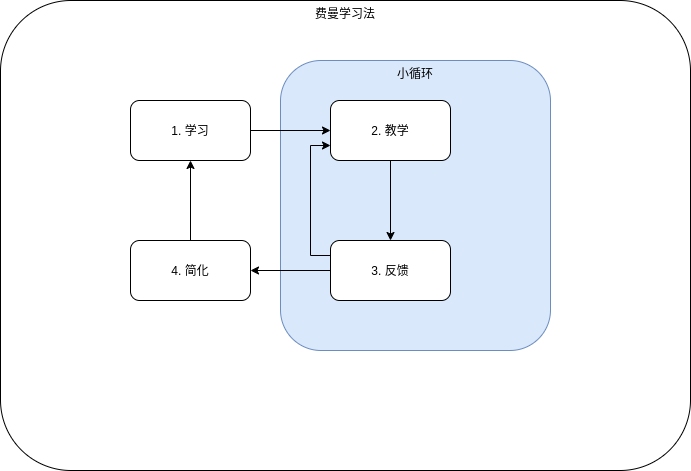

The diagram above was exported from draw.io. Its source (the exported page's mxGraphModel, read from the mxfile embedded in the PNG):
<mxGraphModel dx="1407" dy="712" grid="1" gridSize="10" guides="1" tooltips="1" connect="1" arrows="1" fold="1" page="1" pageScale="1" pageWidth="850" pageHeight="1100" math="0" shadow="0">
  <root>
    <mxCell id="0" />
    <mxCell id="1" parent="0" />
    <mxCell id="16" value="费曼学习法" style="rounded=1;whiteSpace=wrap;html=1;verticalAlign=top;" parent="1" vertex="1">
      <mxGeometry x="20" y="80" width="690" height="470" as="geometry" />
    </mxCell>
    <mxCell id="32" value="小循环" style="rounded=1;whiteSpace=wrap;html=1;fillColor=#dae8fc;strokeColor=#6c8ebf;verticalAlign=top;" vertex="1" parent="1">
      <mxGeometry x="300" y="140" width="270" height="290" as="geometry" />
    </mxCell>
    <mxCell id="24" value="" style="edgeStyle=orthogonalEdgeStyle;rounded=0;orthogonalLoop=1;jettySize=auto;html=1;" edge="1" parent="1" source="9" target="23">
      <mxGeometry relative="1" as="geometry" />
    </mxCell>
    <mxCell id="9" value="1. 学习" style="whiteSpace=wrap;html=1;rounded=1;" parent="1" vertex="1">
      <mxGeometry x="150" y="180" width="120" height="60" as="geometry" />
    </mxCell>
    <mxCell id="26" value="" style="edgeStyle=orthogonalEdgeStyle;rounded=0;orthogonalLoop=1;jettySize=auto;html=1;" edge="1" parent="1" source="23" target="25">
      <mxGeometry relative="1" as="geometry" />
    </mxCell>
    <mxCell id="23" value="2. 教学" style="whiteSpace=wrap;html=1;rounded=1;" vertex="1" parent="1">
      <mxGeometry x="350" y="180" width="120" height="60" as="geometry" />
    </mxCell>
    <mxCell id="27" style="edgeStyle=orthogonalEdgeStyle;rounded=0;orthogonalLoop=1;jettySize=auto;html=1;entryX=0;entryY=0.75;entryDx=0;entryDy=0;exitX=0;exitY=0.25;exitDx=0;exitDy=0;" edge="1" parent="1" source="25" target="23">
      <mxGeometry relative="1" as="geometry" />
    </mxCell>
    <mxCell id="30" value="" style="edgeStyle=orthogonalEdgeStyle;rounded=0;orthogonalLoop=1;jettySize=auto;html=1;" edge="1" parent="1" source="25" target="29">
      <mxGeometry relative="1" as="geometry" />
    </mxCell>
    <mxCell id="25" value="3. 反馈" style="whiteSpace=wrap;html=1;rounded=1;" vertex="1" parent="1">
      <mxGeometry x="350" y="320" width="120" height="60" as="geometry" />
    </mxCell>
    <mxCell id="31" style="edgeStyle=orthogonalEdgeStyle;rounded=0;orthogonalLoop=1;jettySize=auto;html=1;entryX=0.5;entryY=1;entryDx=0;entryDy=0;" edge="1" parent="1" source="29" target="9">
      <mxGeometry relative="1" as="geometry" />
    </mxCell>
    <mxCell id="29" value="4. 简化" style="whiteSpace=wrap;html=1;rounded=1;" vertex="1" parent="1">
      <mxGeometry x="150" y="320" width="120" height="60" as="geometry" />
    </mxCell>
  </root>
</mxGraphModel>